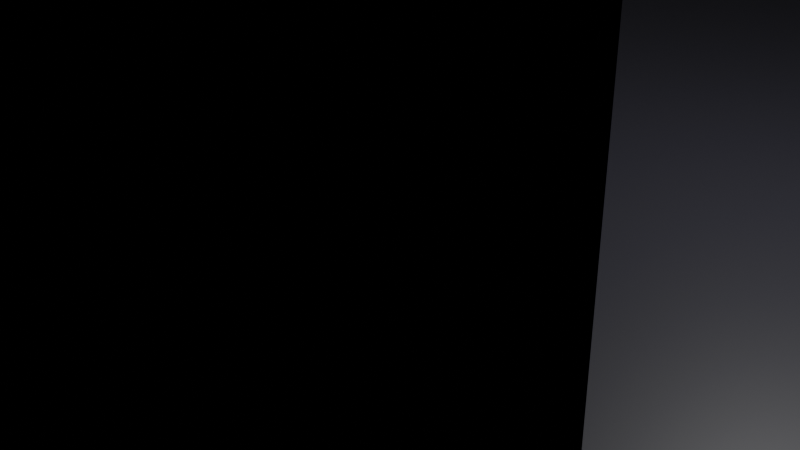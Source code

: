 # Source: cylinder.blend  (saved by Blender 4.2.66; exported with 4.5.12 LTS)
import bpy
from mathutils import Matrix  # noqa: F401  (used for matrix-valued properties, if any)

bpy.ops.wm.read_factory_settings(use_empty=True)
scene = bpy.context.scene
scene.name = 'Scene'

# ---- collections
col_collection = bpy.data.collections.new('Collection'); scene.collection.children.link(col_collection)

# ---- materials (node trees are filled in below, after node groups)
mat_material = bpy.data.materials.new('Material')
mat_material.alpha_threshold = 0.0
mat_material.use_transparent_shadow = False
mat_material.preview_render_type = 'CUBE'
mat_material.roughness = 0.5
mat_material.line_color = (0.0, 0.0, 0.0, 1.0)
mat_material_001 = bpy.data.materials.new('Material.001')
mat_material_002 = bpy.data.materials.new('Material.002')
mat_material_003 = bpy.data.materials.new('Material.003')
mat_material_004 = bpy.data.materials.new('Material.004')
mat_material_005 = bpy.data.materials.new('Material.005')
mat_material_006 = bpy.data.materials.new('Material.006')

# ---- material node trees
mat_material.use_nodes = True; mat_material.node_tree.nodes.clear()
_N = mat_material.node_tree.nodes; _L = mat_material.node_tree.links
n0 = _N.new('ShaderNodeOutputMaterial'); n0.name = 'Material Output'; n0.location = (300, 300)
n1 = _N.new('ShaderNodeBsdfPrincipled'); n1.name = 'Principled BSDF'; n1.location = (10, 300)
n1.inputs[0].default_value = (0.0199, 0.01889, 0.02723, 1.0)
n1.inputs[3].default_value = 1.45
_L.new(n1.outputs[0], n0.inputs[0])
n0.is_active_output = True
mat_material_001.use_nodes = True; mat_material_001.node_tree.nodes.clear()
_N = mat_material_001.node_tree.nodes; _L = mat_material_001.node_tree.links
n0 = _N.new('ShaderNodeBsdfPrincipled'); n0.name = 'Principled BSDF'; n0.location = (10, 300)
n0.inputs[0].default_value = (0.224, 0.2649, 0.6466, 1.0)
n0.inputs[1].default_value = 1.0
n1 = _N.new('ShaderNodeOutputMaterial'); n1.name = 'Material Output'; n1.location = (300, 300)
_L.new(n0.outputs[0], n1.inputs[0])
n1.is_active_output = True
mat_material_002.use_nodes = True; mat_material_002.node_tree.nodes.clear()
_N = mat_material_002.node_tree.nodes; _L = mat_material_002.node_tree.links
n0 = _N.new('ShaderNodeBsdfPrincipled'); n0.name = 'Principled BSDF'; n0.location = (10, 300)
n0.inputs[0].default_value = (0.003035, 0.004391, 0.06663, 1.0)
n1 = _N.new('ShaderNodeOutputMaterial'); n1.name = 'Material Output'; n1.location = (300, 300)
_L.new(n0.outputs[0], n1.inputs[0])
n1.is_active_output = True
mat_material_003.use_nodes = True; mat_material_003.node_tree.nodes.clear()
_N = mat_material_003.node_tree.nodes; _L = mat_material_003.node_tree.links
n0 = _N.new('ShaderNodeBsdfPrincipled'); n0.name = 'Principled BSDF'; n0.location = (10, 300)
n0.inputs[0].default_value = (0.003035, 0.004391, 0.06663, 1.0)
n1 = _N.new('ShaderNodeOutputMaterial'); n1.name = 'Material Output'; n1.location = (300, 300)
_L.new(n0.outputs[0], n1.inputs[0])
n1.is_active_output = True
mat_material_004.use_nodes = True; mat_material_004.node_tree.nodes.clear()
_N = mat_material_004.node_tree.nodes; _L = mat_material_004.node_tree.links
n0 = _N.new('ShaderNodeBsdfPrincipled'); n0.name = 'Principled BSDF'; n0.location = (10, 300)
n0.inputs[0].default_value = (0.003035, 0.004391, 0.06663, 1.0)
n1 = _N.new('ShaderNodeOutputMaterial'); n1.name = 'Material Output'; n1.location = (300, 300)
_L.new(n0.outputs[0], n1.inputs[0])
n1.is_active_output = True
mat_material_005.use_nodes = True; mat_material_005.node_tree.nodes.clear()
_N = mat_material_005.node_tree.nodes; _L = mat_material_005.node_tree.links
n0 = _N.new('ShaderNodeBsdfPrincipled'); n0.name = 'Principled BSDF'; n0.location = (10, 300)
n0.inputs[0].default_value = (1.0, 1.0, 1.0, 1.0)
n0.inputs[4].default_value = 0.2667
n1 = _N.new('ShaderNodeOutputMaterial'); n1.name = 'Material Output'; n1.location = (300, 300)
_L.new(n0.outputs[0], n1.inputs[0])
n1.is_active_output = True
mat_material_006.use_nodes = True; mat_material_006.node_tree.nodes.clear()
_N = mat_material_006.node_tree.nodes; _L = mat_material_006.node_tree.links
n0 = _N.new('ShaderNodeBsdfPrincipled'); n0.name = 'Principled BSDF'; n0.location = (10, 300)
n0.inputs[0].default_value = (1.0, 1.0, 1.0, 1.0)
n0.inputs[4].default_value = 0.2667
n1 = _N.new('ShaderNodeOutputMaterial'); n1.name = 'Material Output'; n1.location = (300, 300)
_L.new(n0.outputs[0], n1.inputs[0])
n1.is_active_output = True

# ---- world
world_world = bpy.data.worlds.new('World'); scene.world = world_world
world_world.use_nodes = True; world_world.node_tree.nodes.clear()
_N = world_world.node_tree.nodes; _L = world_world.node_tree.links
n0 = _N.new('ShaderNodeOutputWorld'); n0.name = 'World Output'; n0.location = (300, 300)
n1 = _N.new('ShaderNodeBackground'); n1.name = 'Background'; n1.location = (10, 300)
n1.inputs[0].default_value = (0.05088, 0.05088, 0.05088, 1.0)
_L.new(n1.outputs[0], n0.inputs[0])
n0.is_active_output = True
world_world.color = (0.05088, 0.05088, 0.05088)
world_world.sun_shadow_jitter_overblur = 0.0

# ---- cameras
cam_camera = bpy.data.cameras.new('Camera')
cam_camera.clip_end = 100.0
cam_camera.ortho_scale = 7.314

# ---- lights
light_light = bpy.data.lights.new('Light', 'POINT')
light_light.energy = 1000.0
light_light.shadow_soft_size = 0.1

# ---- meshes
me_cube = bpy.data.meshes.new('Cube')
me_cube.from_pydata([(1.0, 1.0, 1.0), (1.0, 1.0, -1.0), (1.0, -1.0, 1.0), (1.0, -1.0, -1.0), (-1.0, 1.0, 1.0), (-1.0, 1.0, -1.0), (-1.0, -1.0, 1.0), (-1.0, -1.0, -1.0)], [], [(0, 4, 6, 2), (3, 2, 6, 7), (7, 6, 4, 5), (5, 1, 3, 7), (1, 0, 2, 3), (5, 4, 0, 1)])
_uv = me_cube.uv_layers.new(name='UVMap')
_uv.uv.foreach_set('vector', [0.625, 0.5, 0.875, 0.5, 0.875, 0.75, 0.625, 0.75, 0.375, 0.75, 0.625, 0.75, 0.625, 1.0, 0.375, 1.0, 0.375, 0.0, 0.625, 0.0, 0.625, 0.25, 0.375, 0.25, 0.125, 0.5, 0.375, 0.5, 0.375, 0.75, 0.125, 0.75, 0.375, 0.5, 0.625, 0.5, 0.625, 0.75, 0.375, 0.75, 0.375, 0.25, 0.625, 0.25, 0.625, 0.5, 0.375, 0.5])
me_cube.materials.append(mat_material)
me_cube.use_mirror_vertex_groups = False
me_cube.update()
me_cube_002 = bpy.data.meshes.new('Cube.002')
me_cube_002.from_pydata([(-1.0, -1.0, -1.0), (-1.0, -1.0, 1.0), (-1.0, 1.0, -1.0), (-1.0, 1.0, 1.0), (1.0, -1.0, -1.0), (1.0, -1.0, 1.0), (1.0, 1.0, -1.0), (1.0, 1.0, 1.0)], [], [(0, 1, 3, 2), (2, 3, 7, 6), (6, 7, 5, 4), (4, 5, 1, 0), (2, 6, 4, 0), (7, 3, 1, 5)])
_uv = me_cube_002.uv_layers.new(name='UVMap')
_uv.uv.foreach_set('vector', [0.375, 0.0, 0.625, 0.0, 0.625, 0.25, 0.375, 0.25, 0.375, 0.25, 0.625, 0.25, 0.625, 0.5, 0.375, 0.5, 0.375, 0.5, 0.625, 0.5, 0.625, 0.75, 0.375, 0.75, 0.375, 0.75, 0.625, 0.75, 0.625, 1.0, 0.375, 1.0, 0.125, 0.5, 0.375, 0.5, 0.375, 0.75, 0.125, 0.75, 0.625, 0.5, 0.875, 0.5, 0.875, 0.75, 0.625, 0.75])
me_cube_002.update()
me_cylinder = bpy.data.meshes.new('Cylinder')
me_cylinder.from_pydata([(0.0, 1.0, -1.0), (0.0, 1.0, 1.0), (0.1951, 0.9808, -1.0), (0.1951, 0.9808, 1.0), (0.3827, 0.9239, -1.0), (0.3827, 0.9239, 1.0), (0.5556, 0.8315, -1.0), (0.5556, 0.8315, 1.0), (0.7071, 0.7071, -1.0), (0.7071, 0.7071, 1.0), (0.8315, 0.5556, -1.0), (0.8315, 0.5556, 1.0), (0.9239, 0.3827, -1.0), (0.9239, 0.3827, 1.0), (0.9808, 0.1951, -1.0), (0.9808, 0.1951, 1.0), (1.0, 0.0, -1.0), (1.0, 0.0, 1.0), (0.9808, -0.1951, -1.0), (0.9808, -0.1951, 1.0), (0.9239, -0.3827, -1.0), (0.9239, -0.3827, 1.0), (0.8315, -0.5556, -1.0), (0.8315, -0.5556, 1.0), (0.7071, -0.7071, -1.0), (0.7071, -0.7071, 1.0), (0.5556, -0.8315, -1.0), (0.5556, -0.8315, 1.0), (0.3827, -0.9239, -1.0), (0.3827, -0.9239, 1.0), (0.1951, -0.9808, -1.0), (0.1951, -0.9808, 1.0), (0.0, -1.0, -1.0), (0.0, -1.0, 1.0), (-0.1951, -0.9808, -1.0), (-0.1951, -0.9808, 1.0), (-0.3827, -0.9239, -1.0), (-0.3827, -0.9239, 1.0), (-0.5556, -0.8315, -1.0), (-0.5556, -0.8315, 1.0), (-0.7071, -0.7071, -1.0), (-0.7071, -0.7071, 1.0), (-0.8315, -0.5556, -1.0), (-0.8315, -0.5556, 1.0), (-0.9239, -0.3827, -1.0), (-0.9239, -0.3827, 1.0), (-0.9808, -0.1951, -1.0), (-0.9808, -0.1951, 1.0), (-1.0, 0.0, -1.0), (-1.0, 0.0, 1.0), (-0.9808, 0.1951, -1.0), (-0.9808, 0.1951, 1.0), (-0.9239, 0.3827, -1.0), (-0.9239, 0.3827, 1.0), (-0.8315, 0.5556, -1.0), (-0.8315, 0.5556, 1.0), (-0.7071, 0.7071, -1.0), (-0.7071, 0.7071, 1.0), (-0.5556, 0.8315, -1.0), (-0.5556, 0.8315, 1.0), (-0.3827, 0.9239, -1.0), (-0.3827, 0.9239, 1.0), (-0.1951, 0.9808, -1.0), (-0.1951, 0.9808, 1.0)], [], [(0, 1, 3, 2), (2, 3, 5, 4), (4, 5, 7, 6), (6, 7, 9, 8), (8, 9, 11, 10), (10, 11, 13, 12), (12, 13, 15, 14), (14, 15, 17, 16), (16, 17, 19, 18), (18, 19, 21, 20), (20, 21, 23, 22), (22, 23, 25, 24), (24, 25, 27, 26), (26, 27, 29, 28), (28, 29, 31, 30), (30, 31, 33, 32), (32, 33, 35, 34), (34, 35, 37, 36), (36, 37, 39, 38), (38, 39, 41, 40), (40, 41, 43, 42), (42, 43, 45, 44), (44, 45, 47, 46), (46, 47, 49, 48), (48, 49, 51, 50), (50, 51, 53, 52), (52, 53, 55, 54), (54, 55, 57, 56), (56, 57, 59, 58), (58, 59, 61, 60), (3, 1, 63, 61, 59, 57, 55, 53, 51, 49, 47, 45, 43, 41, 39, 37, 35, 33, 31, 29, 27, 25, 23, 21, 19, 17, 15, 13, 11, 9, 7, 5), (60, 61, 63, 62), (62, 63, 1, 0), (0, 2, 4, 6, 8, 10, 12, 14, 16, 18, 20, 22, 24, 26, 28, 30, 32, 34, 36, 38, 40, 42, 44, 46, 48, 50, 52, 54, 56, 58, 60, 62)])
_uv = me_cylinder.uv_layers.new(name='UVMap')
_uv.uv.foreach_set('vector', [1.0, 0.5, 1.0, 1.0, 0.9688, 1.0, 0.9688, 0.5, 0.9688, 0.5, 0.9688, 1.0, 0.9375, 1.0, 0.9375, 0.5, 0.9375, 0.5, 0.9375, 1.0, 0.9062, 1.0, 0.9062, 0.5, 0.9062, 0.5, 0.9062, 1.0, 0.875, 1.0, 0.875, 0.5, 0.875, 0.5, 0.875, 1.0, 0.8438, 1.0, 0.8438, 0.5, 0.8438, 0.5, 0.8438, 1.0, 0.8125, 1.0, 0.8125, 0.5, 0.8125, 0.5, 0.8125, 1.0, 0.7812, 1.0, 0.7812, 0.5, 0.7812, 0.5, 0.7812, 1.0, 0.75, 1.0, 0.75, 0.5, 0.75, 0.5, 0.75, 1.0, 0.7188, 1.0, 0.7188, 0.5, 0.7188, 0.5, 0.7188, 1.0, 0.6875, 1.0, 0.6875, 0.5, 0.6875, 0.5, 0.6875, 1.0, 0.6562, 1.0, 0.6562, 0.5, 0.6562, 0.5, 0.6562, 1.0, 0.625, 1.0, 0.625, 0.5, 0.625, 0.5, 0.625, 1.0, 0.5938, 1.0, 0.5938, 0.5, 0.5938, 0.5, 0.5938, 1.0, 0.5625, 1.0, 0.5625, 0.5, 0.5625, 0.5, 0.5625, 1.0, 0.5312, 1.0, 0.5312, 0.5, 0.5312, 0.5, 0.5312, 1.0, 0.5, 1.0, 0.5, 0.5, 0.5, 0.5, 0.5, 1.0, 0.4688, 1.0, 0.4688, 0.5, 0.4688, 0.5, 0.4688, 1.0, 0.4375, 1.0, 0.4375, 0.5, 0.4375, 0.5, 0.4375, 1.0, 0.4062, 1.0, 0.4062, 0.5, 0.4062, 0.5, 0.4062, 1.0, 0.375, 1.0, 0.375, 0.5, 0.375, 0.5, 0.375, 1.0, 0.3438, 1.0, 0.3438, 0.5, 0.3438, 0.5, 0.3438, 1.0, 0.3125, 1.0, 0.3125, 0.5, 0.3125, 0.5, 0.3125, 1.0, 0.2812, 1.0, 0.2812, 0.5, 0.2812, 0.5, 0.2812, 1.0, 0.25, 1.0, 0.25, 0.5, 0.25, 0.5, 0.25, 1.0, 0.2188, 1.0, 0.2188, 0.5, 0.2188, 0.5, 0.2188, 1.0, 0.1875, 1.0, 0.1875, 0.5, 0.1875, 0.5, 0.1875, 1.0, 0.1562, 1.0, 0.1562, 0.5, 0.1562, 0.5, 0.1562, 1.0, 0.125, 1.0, 0.125, 0.5, 0.125, 0.5, 0.125, 1.0, 0.09375, 1.0, 0.09375, 0.5, 0.09375, 0.5, 0.09375, 1.0, 0.0625, 1.0, 0.0625, 0.5, 0.2968, 0.4854, 0.25, 0.49, 0.2032, 0.4854, 0.1582, 0.4717, 0.1167, 0.4496, 0.08029, 0.4197, 0.05045, 0.3833, 0.02827, 0.3418, 0.01461, 0.2968, 0.01, 0.25, 0.01461, 0.2032, 0.02827, 0.1582, 0.05045, 0.1167, 0.08029, 0.08029, 0.1167, 0.05045, 0.1582, 0.02827, 0.2032, 0.01461, 0.25, 0.01, 0.2968, 0.01461, 0.3418, 0.02827, 0.3833, 0.05045, 0.4197, 0.08029, 0.4496, 0.1167, 0.4717, 0.1582, 0.4854, 0.2032, 0.49, 0.25, 0.4854, 0.2968, 0.4717, 0.3418, 0.4496, 0.3833, 0.4197, 0.4197, 0.3833, 0.4496, 0.3418, 0.4717, 0.0625, 0.5, 0.0625, 1.0, 0.03125, 1.0, 0.03125, 0.5, 0.03125, 0.5, 0.03125, 1.0, 0.0, 1.0, 0.0, 0.5, 0.75, 0.49, 0.7968, 0.4854, 0.8418, 0.4717, 0.8833, 0.4496, 0.9197, 0.4197, 0.9496, 0.3833, 0.9717, 0.3418, 0.9854, 0.2968, 0.99, 0.25, 0.9854, 0.2032, 0.9717, 0.1582, 0.9496, 0.1167, 0.9197, 0.08029, 0.8833, 0.05045, 0.8418, 0.02827, 0.7968, 0.01461, 0.75, 0.01, 0.7032, 0.01461, 0.6582, 0.02827, 0.6167, 0.05045, 0.5803, 0.08029, 0.5504, 0.1167, 0.5283, 0.1582, 0.5146, 0.2032, 0.51, 0.25, 0.5146, 0.2968, 0.5283, 0.3418, 0.5504, 0.3833, 0.5803, 0.4197, 0.6167, 0.4496, 0.6582, 0.4717, 0.7032, 0.4854])
me_cylinder.materials.append(mat_material_001)
me_cylinder.update()
me_cylinder_001 = bpy.data.meshes.new('Cylinder.001')
me_cylinder_001.from_pydata([(0.0, 1.0, -1.0), (0.0, 1.0, 1.0), (0.1951, 0.9808, -1.0), (0.1951, 0.9808, 1.0), (0.3827, 0.9239, -1.0), (0.3827, 0.9239, 1.0), (0.5556, 0.8315, -1.0), (0.5556, 0.8315, 1.0), (0.7071, 0.7071, -1.0), (0.7071, 0.7071, 1.0), (0.8315, 0.5556, -1.0), (0.8315, 0.5556, 1.0), (0.9239, 0.3827, -1.0), (0.9239, 0.3827, 1.0), (0.9808, 0.1951, -1.0), (0.9808, 0.1951, 1.0), (1.0, 0.0, -1.0), (1.0, 0.0, 1.0), (0.9808, -0.1951, -1.0), (0.9808, -0.1951, 1.0), (0.9239, -0.3827, -1.0), (0.9239, -0.3827, 1.0), (0.8315, -0.5556, -1.0), (0.8315, -0.5556, 1.0), (0.7071, -0.7071, -1.0), (0.7071, -0.7071, 1.0), (0.5556, -0.8315, -1.0), (0.5556, -0.8315, 1.0), (0.3827, -0.9239, -1.0), (0.3827, -0.9239, 1.0), (0.1951, -0.9808, -1.0), (0.1951, -0.9808, 1.0), (0.0, -1.0, -1.0), (0.0, -1.0, 1.0), (-0.1951, -0.9808, -1.0), (-0.1951, -0.9808, 1.0), (-0.3827, -0.9239, -1.0), (-0.3827, -0.9239, 1.0), (-0.5556, -0.8315, -1.0), (-0.5556, -0.8315, 1.0), (-0.7071, -0.7071, -1.0), (-0.7071, -0.7071, 1.0), (-0.8315, -0.5556, -1.0), (-0.8315, -0.5556, 1.0), (-0.9239, -0.3827, -1.0), (-0.9239, -0.3827, 1.0), (-0.9808, -0.1951, -1.0), (-0.9808, -0.1951, 1.0), (-1.0, 0.0, -1.0), (-1.0, 0.0, 1.0), (-0.9808, 0.1951, -1.0), (-0.9808, 0.1951, 1.0), (-0.9239, 0.3827, -1.0), (-0.9239, 0.3827, 1.0), (-0.8315, 0.5556, -1.0), (-0.8315, 0.5556, 1.0), (-0.7071, 0.7071, -1.0), (-0.7071, 0.7071, 1.0), (-0.5556, 0.8315, -1.0), (-0.5556, 0.8315, 1.0), (-0.3827, 0.9239, -1.0), (-0.3827, 0.9239, 1.0), (-0.1951, 0.9808, -1.0), (-0.1951, 0.9808, 1.0)], [], [(0, 1, 3, 2), (2, 3, 5, 4), (4, 5, 7, 6), (6, 7, 9, 8), (8, 9, 11, 10), (10, 11, 13, 12), (12, 13, 15, 14), (14, 15, 17, 16), (16, 17, 19, 18), (18, 19, 21, 20), (20, 21, 23, 22), (22, 23, 25, 24), (24, 25, 27, 26), (26, 27, 29, 28), (28, 29, 31, 30), (30, 31, 33, 32), (32, 33, 35, 34), (34, 35, 37, 36), (36, 37, 39, 38), (38, 39, 41, 40), (40, 41, 43, 42), (42, 43, 45, 44), (44, 45, 47, 46), (46, 47, 49, 48), (48, 49, 51, 50), (50, 51, 53, 52), (52, 53, 55, 54), (54, 55, 57, 56), (56, 57, 59, 58), (58, 59, 61, 60), (3, 1, 63, 61, 59, 57, 55, 53, 51, 49, 47, 45, 43, 41, 39, 37, 35, 33, 31, 29, 27, 25, 23, 21, 19, 17, 15, 13, 11, 9, 7, 5), (60, 61, 63, 62), (62, 63, 1, 0), (0, 2, 4, 6, 8, 10, 12, 14, 16, 18, 20, 22, 24, 26, 28, 30, 32, 34, 36, 38, 40, 42, 44, 46, 48, 50, 52, 54, 56, 58, 60, 62)])
_uv = me_cylinder_001.uv_layers.new(name='UVMap')
_uv.uv.foreach_set('vector', [1.0, 0.5, 1.0, 1.0, 0.9688, 1.0, 0.9688, 0.5, 0.9688, 0.5, 0.9688, 1.0, 0.9375, 1.0, 0.9375, 0.5, 0.9375, 0.5, 0.9375, 1.0, 0.9062, 1.0, 0.9062, 0.5, 0.9062, 0.5, 0.9062, 1.0, 0.875, 1.0, 0.875, 0.5, 0.875, 0.5, 0.875, 1.0, 0.8438, 1.0, 0.8438, 0.5, 0.8438, 0.5, 0.8438, 1.0, 0.8125, 1.0, 0.8125, 0.5, 0.8125, 0.5, 0.8125, 1.0, 0.7812, 1.0, 0.7812, 0.5, 0.7812, 0.5, 0.7812, 1.0, 0.75, 1.0, 0.75, 0.5, 0.75, 0.5, 0.75, 1.0, 0.7188, 1.0, 0.7188, 0.5, 0.7188, 0.5, 0.7188, 1.0, 0.6875, 1.0, 0.6875, 0.5, 0.6875, 0.5, 0.6875, 1.0, 0.6562, 1.0, 0.6562, 0.5, 0.6562, 0.5, 0.6562, 1.0, 0.625, 1.0, 0.625, 0.5, 0.625, 0.5, 0.625, 1.0, 0.5938, 1.0, 0.5938, 0.5, 0.5938, 0.5, 0.5938, 1.0, 0.5625, 1.0, 0.5625, 0.5, 0.5625, 0.5, 0.5625, 1.0, 0.5312, 1.0, 0.5312, 0.5, 0.5312, 0.5, 0.5312, 1.0, 0.5, 1.0, 0.5, 0.5, 0.5, 0.5, 0.5, 1.0, 0.4688, 1.0, 0.4688, 0.5, 0.4688, 0.5, 0.4688, 1.0, 0.4375, 1.0, 0.4375, 0.5, 0.4375, 0.5, 0.4375, 1.0, 0.4062, 1.0, 0.4062, 0.5, 0.4062, 0.5, 0.4062, 1.0, 0.375, 1.0, 0.375, 0.5, 0.375, 0.5, 0.375, 1.0, 0.3438, 1.0, 0.3438, 0.5, 0.3438, 0.5, 0.3438, 1.0, 0.3125, 1.0, 0.3125, 0.5, 0.3125, 0.5, 0.3125, 1.0, 0.2812, 1.0, 0.2812, 0.5, 0.2812, 0.5, 0.2812, 1.0, 0.25, 1.0, 0.25, 0.5, 0.25, 0.5, 0.25, 1.0, 0.2188, 1.0, 0.2188, 0.5, 0.2188, 0.5, 0.2188, 1.0, 0.1875, 1.0, 0.1875, 0.5, 0.1875, 0.5, 0.1875, 1.0, 0.1562, 1.0, 0.1562, 0.5, 0.1562, 0.5, 0.1562, 1.0, 0.125, 1.0, 0.125, 0.5, 0.125, 0.5, 0.125, 1.0, 0.09375, 1.0, 0.09375, 0.5, 0.09375, 0.5, 0.09375, 1.0, 0.0625, 1.0, 0.0625, 0.5, 0.2968, 0.4854, 0.25, 0.49, 0.2032, 0.4854, 0.1582, 0.4717, 0.1167, 0.4496, 0.08029, 0.4197, 0.05045, 0.3833, 0.02827, 0.3418, 0.01461, 0.2968, 0.01, 0.25, 0.01461, 0.2032, 0.02827, 0.1582, 0.05045, 0.1167, 0.08029, 0.08029, 0.1167, 0.05045, 0.1582, 0.02827, 0.2032, 0.01461, 0.25, 0.01, 0.2968, 0.01461, 0.3418, 0.02827, 0.3833, 0.05045, 0.4197, 0.08029, 0.4496, 0.1167, 0.4717, 0.1582, 0.4854, 0.2032, 0.49, 0.25, 0.4854, 0.2968, 0.4717, 0.3418, 0.4496, 0.3833, 0.4197, 0.4197, 0.3833, 0.4496, 0.3418, 0.4717, 0.0625, 0.5, 0.0625, 1.0, 0.03125, 1.0, 0.03125, 0.5, 0.03125, 0.5, 0.03125, 1.0, 0.0, 1.0, 0.0, 0.5, 0.75, 0.49, 0.7968, 0.4854, 0.8418, 0.4717, 0.8833, 0.4496, 0.9197, 0.4197, 0.9496, 0.3833, 0.9717, 0.3418, 0.9854, 0.2968, 0.99, 0.25, 0.9854, 0.2032, 0.9717, 0.1582, 0.9496, 0.1167, 0.9197, 0.08029, 0.8833, 0.05045, 0.8418, 0.02827, 0.7968, 0.01461, 0.75, 0.01, 0.7032, 0.01461, 0.6582, 0.02827, 0.6167, 0.05045, 0.5803, 0.08029, 0.5504, 0.1167, 0.5283, 0.1582, 0.5146, 0.2032, 0.51, 0.25, 0.5146, 0.2968, 0.5283, 0.3418, 0.5504, 0.3833, 0.5803, 0.4197, 0.6167, 0.4496, 0.6582, 0.4717, 0.7032, 0.4854])
me_cylinder_001.update()
me_cube_003 = bpy.data.meshes.new('Cube.003')
me_cube_003.from_pydata([(-1.0, -1.0, -1.0), (-1.0, -1.0, 1.0), (-1.0, 1.0, -1.0), (-1.0, 1.0, 1.0), (1.0, -1.0, -1.0), (1.0, -1.0, 1.0), (1.0, 1.0, -1.0), (1.0, 1.0, 1.0)], [], [(0, 1, 3, 2), (2, 3, 7, 6), (6, 7, 5, 4), (4, 5, 1, 0), (2, 6, 4, 0), (7, 3, 1, 5)])
_uv = me_cube_003.uv_layers.new(name='UVMap')
_uv.uv.foreach_set('vector', [0.375, 0.0, 0.625, 0.0, 0.625, 0.25, 0.375, 0.25, 0.375, 0.25, 0.625, 0.25, 0.625, 0.5, 0.375, 0.5, 0.375, 0.5, 0.625, 0.5, 0.625, 0.75, 0.375, 0.75, 0.375, 0.75, 0.625, 0.75, 0.625, 1.0, 0.375, 1.0, 0.125, 0.5, 0.375, 0.5, 0.375, 0.75, 0.125, 0.75, 0.625, 0.5, 0.875, 0.5, 0.875, 0.75, 0.625, 0.75])
me_cube_003.update()
me_cube_004 = bpy.data.meshes.new('Cube.004')
me_cube_004.from_pydata([(-1.0, -1.0, -1.0), (-1.0, -1.0, 1.0), (-1.0, 1.0, -1.0), (-1.0, 1.0, 1.0), (1.0, -1.0, -1.0), (1.0, -1.0, 1.0), (1.0, 1.0, -1.0), (1.0, 1.0, 1.0)], [], [(0, 1, 3, 2), (2, 3, 7, 6), (6, 7, 5, 4), (4, 5, 1, 0), (2, 6, 4, 0), (7, 3, 1, 5)])
_uv = me_cube_004.uv_layers.new(name='UVMap')
_uv.uv.foreach_set('vector', [0.375, 0.0, 0.625, 0.0, 0.625, 0.25, 0.375, 0.25, 0.375, 0.25, 0.625, 0.25, 0.625, 0.5, 0.375, 0.5, 0.375, 0.5, 0.625, 0.5, 0.625, 0.75, 0.375, 0.75, 0.375, 0.75, 0.625, 0.75, 0.625, 1.0, 0.375, 1.0, 0.125, 0.5, 0.375, 0.5, 0.375, 0.75, 0.125, 0.75, 0.625, 0.5, 0.875, 0.5, 0.875, 0.75, 0.625, 0.75])
me_cube_004.update()
me_cube_005 = bpy.data.meshes.new('Cube.005')
me_cube_005.from_pydata([(-1.0, -1.0, -1.0), (-1.0, -1.0, 1.0), (-1.0, 1.0, -1.0), (-1.0, 1.0, 1.0), (1.0, -1.0, -1.0), (1.0, -1.0, 1.0), (1.0, 1.0, -1.0), (1.0, 1.0, 1.0)], [], [(0, 1, 3, 2), (2, 3, 7, 6), (6, 7, 5, 4), (4, 5, 1, 0), (2, 6, 4, 0), (7, 3, 1, 5)])
_uv = me_cube_005.uv_layers.new(name='UVMap')
_uv.uv.foreach_set('vector', [0.375, 0.0, 0.625, 0.0, 0.625, 0.25, 0.375, 0.25, 0.375, 0.25, 0.625, 0.25, 0.625, 0.5, 0.375, 0.5, 0.375, 0.5, 0.625, 0.5, 0.625, 0.75, 0.375, 0.75, 0.375, 0.75, 0.625, 0.75, 0.625, 1.0, 0.375, 1.0, 0.125, 0.5, 0.375, 0.5, 0.375, 0.75, 0.125, 0.75, 0.625, 0.5, 0.875, 0.5, 0.875, 0.75, 0.625, 0.75])
me_cube_005.update()
me_cube_006 = bpy.data.meshes.new('Cube.006')
me_cube_006.from_pydata([(-1.0, -1.0, -1.0), (-1.0, -1.0, 1.0), (-1.0, 1.0, -1.0), (-1.0, 1.0, 1.0), (1.0, -1.0, -1.0), (1.0, -1.0, 1.0), (1.0, 1.0, -1.0), (1.0, 1.0, 1.0)], [], [(0, 1, 3, 2), (2, 3, 7, 6), (6, 7, 5, 4), (4, 5, 1, 0), (2, 6, 4, 0), (7, 3, 1, 5)])
_uv = me_cube_006.uv_layers.new(name='UVMap')
_uv.uv.foreach_set('vector', [0.375, 0.0, 0.625, 0.0, 0.625, 0.25, 0.375, 0.25, 0.375, 0.25, 0.625, 0.25, 0.625, 0.5, 0.375, 0.5, 0.375, 0.5, 0.625, 0.5, 0.625, 0.75, 0.375, 0.75, 0.375, 0.75, 0.625, 0.75, 0.625, 1.0, 0.375, 1.0, 0.125, 0.5, 0.375, 0.5, 0.375, 0.75, 0.125, 0.75, 0.625, 0.5, 0.875, 0.5, 0.875, 0.75, 0.625, 0.75])
me_cube_006.update()
me_cube_007 = bpy.data.meshes.new('Cube.007')
me_cube_007.from_pydata([(-1.0, -1.0, -1.0), (-1.0, -1.0, 1.0), (-1.0, 1.0, -1.0), (-1.0, 1.0, 1.0), (1.0, -1.0, -1.0), (1.0, -1.0, 1.0), (1.0, 1.0, -1.0), (1.0, 1.0, 1.0)], [], [(0, 1, 3, 2), (2, 3, 7, 6), (6, 7, 5, 4), (4, 5, 1, 0), (2, 6, 4, 0), (7, 3, 1, 5)])
_uv = me_cube_007.uv_layers.new(name='UVMap')
_uv.uv.foreach_set('vector', [0.375, 0.0, 0.625, 0.0, 0.625, 0.25, 0.375, 0.25, 0.375, 0.25, 0.625, 0.25, 0.625, 0.5, 0.375, 0.5, 0.375, 0.5, 0.625, 0.5, 0.625, 0.75, 0.375, 0.75, 0.375, 0.75, 0.625, 0.75, 0.625, 1.0, 0.375, 1.0, 0.125, 0.5, 0.375, 0.5, 0.375, 0.75, 0.125, 0.75, 0.625, 0.5, 0.875, 0.5, 0.875, 0.75, 0.625, 0.75])
me_cube_007.update()
me_cube_009 = bpy.data.meshes.new('Cube.009')
me_cube_009.from_pydata([(-1.0, -1.0, -1.0), (-1.0, -1.0, 1.0), (-1.0, 1.0, -1.0), (-1.0, 1.0, 1.0), (1.0, -1.0, -1.0), (1.0, -1.0, 1.0), (1.0, 1.0, -1.0), (1.0, 1.0, 1.0)], [], [(0, 1, 3, 2), (2, 3, 7, 6), (6, 7, 5, 4), (4, 5, 1, 0), (2, 6, 4, 0), (7, 3, 1, 5)])
_uv = me_cube_009.uv_layers.new(name='UVMap')
_uv.uv.foreach_set('vector', [0.375, 0.0, 0.625, 0.0, 0.625, 0.25, 0.375, 0.25, 0.375, 0.25, 0.625, 0.25, 0.625, 0.5, 0.375, 0.5, 0.375, 0.5, 0.625, 0.5, 0.625, 0.75, 0.375, 0.75, 0.375, 0.75, 0.625, 0.75, 0.625, 1.0, 0.375, 1.0, 0.125, 0.5, 0.375, 0.5, 0.375, 0.75, 0.125, 0.75, 0.625, 0.5, 0.875, 0.5, 0.875, 0.75, 0.625, 0.75])
me_cube_009.update()
me_cube_010 = bpy.data.meshes.new('Cube.010')
me_cube_010.from_pydata([(-1.0, -1.0, -1.0), (-1.0, -1.0, 1.0), (-1.0, 1.0, -1.0), (-1.0, 1.0, 1.0), (1.0, -1.0, -1.0), (1.0, -1.0, 1.0), (1.0, 1.0, -1.0), (1.0, 1.0, 1.0)], [], [(0, 1, 3, 2), (2, 3, 7, 6), (6, 7, 5, 4), (4, 5, 1, 0), (2, 6, 4, 0), (7, 3, 1, 5)])
_uv = me_cube_010.uv_layers.new(name='UVMap')
_uv.uv.foreach_set('vector', [0.375, 0.0, 0.625, 0.0, 0.625, 0.25, 0.375, 0.25, 0.375, 0.25, 0.625, 0.25, 0.625, 0.5, 0.375, 0.5, 0.375, 0.5, 0.625, 0.5, 0.625, 0.75, 0.375, 0.75, 0.375, 0.75, 0.625, 0.75, 0.625, 1.0, 0.375, 1.0, 0.125, 0.5, 0.375, 0.5, 0.375, 0.75, 0.125, 0.75, 0.625, 0.5, 0.875, 0.5, 0.875, 0.75, 0.625, 0.75])
me_cube_010.update()
me_cube_011 = bpy.data.meshes.new('Cube.011')
me_cube_011.from_pydata([(-1.0, -1.0, -1.0), (-1.0, -1.0, 1.0), (-1.0, 1.0, -1.0), (-1.0, 1.0, 1.0), (1.0, -1.0, -1.0), (1.0, -1.0, 1.0), (1.0, 1.0, -1.0), (1.0, 1.0, 1.0)], [], [(0, 1, 3, 2), (2, 3, 7, 6), (6, 7, 5, 4), (4, 5, 1, 0), (2, 6, 4, 0), (7, 3, 1, 5)])
_uv = me_cube_011.uv_layers.new(name='UVMap')
_uv.uv.foreach_set('vector', [0.375, 0.0, 0.625, 0.0, 0.625, 0.25, 0.375, 0.25, 0.375, 0.25, 0.625, 0.25, 0.625, 0.5, 0.375, 0.5, 0.375, 0.5, 0.625, 0.5, 0.625, 0.75, 0.375, 0.75, 0.375, 0.75, 0.625, 0.75, 0.625, 1.0, 0.375, 1.0, 0.125, 0.5, 0.375, 0.5, 0.375, 0.75, 0.125, 0.75, 0.625, 0.5, 0.875, 0.5, 0.875, 0.75, 0.625, 0.75])
me_cube_011.update()
me_cube_012 = bpy.data.meshes.new('Cube.012')
me_cube_012.from_pydata([(-1.0, -1.0, -1.0), (-1.0, -1.0, 1.0), (-1.0, 1.0, -1.0), (-1.0, 1.0, 1.0), (1.0, -1.0, -1.0), (1.0, -1.0, 1.0), (1.0, 1.0, -1.0), (1.0, 1.0, 1.0)], [], [(0, 1, 3, 2), (2, 3, 7, 6), (6, 7, 5, 4), (4, 5, 1, 0), (2, 6, 4, 0), (7, 3, 1, 5)])
_uv = me_cube_012.uv_layers.new(name='UVMap')
_uv.uv.foreach_set('vector', [0.375, 0.0, 0.625, 0.0, 0.625, 0.25, 0.375, 0.25, 0.375, 0.25, 0.625, 0.25, 0.625, 0.5, 0.375, 0.5, 0.375, 0.5, 0.625, 0.5, 0.625, 0.75, 0.375, 0.75, 0.375, 0.75, 0.625, 0.75, 0.625, 1.0, 0.375, 1.0, 0.125, 0.5, 0.375, 0.5, 0.375, 0.75, 0.125, 0.75, 0.625, 0.5, 0.875, 0.5, 0.875, 0.75, 0.625, 0.75])
me_cube_012.update()
me_cube_013 = bpy.data.meshes.new('Cube.013')
me_cube_013.from_pydata([(-1.0, -1.0, -1.0), (-1.0, -1.0, 1.0), (-1.0, 1.0, -1.0), (-1.0, 1.0, 1.0), (1.0, -1.0, -1.0), (1.0, -1.0, 1.0), (1.0, 1.0, -1.0), (1.0, 1.0, 1.0)], [], [(0, 1, 3, 2), (2, 3, 7, 6), (6, 7, 5, 4), (4, 5, 1, 0), (2, 6, 4, 0), (7, 3, 1, 5)])
_uv = me_cube_013.uv_layers.new(name='UVMap')
_uv.uv.foreach_set('vector', [0.375, 0.0, 0.625, 0.0, 0.625, 0.25, 0.375, 0.25, 0.375, 0.25, 0.625, 0.25, 0.625, 0.5, 0.375, 0.5, 0.375, 0.5, 0.625, 0.5, 0.625, 0.75, 0.375, 0.75, 0.375, 0.75, 0.625, 0.75, 0.625, 1.0, 0.375, 1.0, 0.125, 0.5, 0.375, 0.5, 0.375, 0.75, 0.125, 0.75, 0.625, 0.5, 0.875, 0.5, 0.875, 0.75, 0.625, 0.75])
me_cube_013.update()
me_cube_014 = bpy.data.meshes.new('Cube.014')
me_cube_014.from_pydata([(-1.0, -1.0, -1.0), (-1.0, -1.0, 1.0), (-1.0, 1.0, -1.0), (-1.0, 1.0, 1.0), (1.0, -1.0, -1.0), (1.0, -1.0, 1.0), (1.0, 1.0, -1.0), (1.0, 1.0, 1.0)], [], [(0, 1, 3, 2), (2, 3, 7, 6), (6, 7, 5, 4), (4, 5, 1, 0), (2, 6, 4, 0), (7, 3, 1, 5)])
_uv = me_cube_014.uv_layers.new(name='UVMap')
_uv.uv.foreach_set('vector', [0.375, 0.0, 0.625, 0.0, 0.625, 0.25, 0.375, 0.25, 0.375, 0.25, 0.625, 0.25, 0.625, 0.5, 0.375, 0.5, 0.375, 0.5, 0.625, 0.5, 0.625, 0.75, 0.375, 0.75, 0.375, 0.75, 0.625, 0.75, 0.625, 1.0, 0.375, 1.0, 0.125, 0.5, 0.375, 0.5, 0.375, 0.75, 0.125, 0.75, 0.625, 0.5, 0.875, 0.5, 0.875, 0.75, 0.625, 0.75])
me_cube_014.update()
me_cube_015 = bpy.data.meshes.new('Cube.015')
me_cube_015.from_pydata([(-1.0, -1.0, -1.0), (-1.0, -1.0, 1.0), (-1.0, 1.0, -1.0), (-1.0, 1.0, 1.0), (1.0, -1.0, -1.0), (1.0, -1.0, 1.0), (1.0, 1.0, -1.0), (1.0, 1.0, 1.0)], [], [(0, 1, 3, 2), (2, 3, 7, 6), (6, 7, 5, 4), (4, 5, 1, 0), (2, 6, 4, 0), (7, 3, 1, 5)])
_uv = me_cube_015.uv_layers.new(name='UVMap')
_uv.uv.foreach_set('vector', [0.375, 0.0, 0.625, 0.0, 0.625, 0.25, 0.375, 0.25, 0.375, 0.25, 0.625, 0.25, 0.625, 0.5, 0.375, 0.5, 0.375, 0.5, 0.625, 0.5, 0.625, 0.75, 0.375, 0.75, 0.375, 0.75, 0.625, 0.75, 0.625, 1.0, 0.375, 1.0, 0.125, 0.5, 0.375, 0.5, 0.375, 0.75, 0.125, 0.75, 0.625, 0.5, 0.875, 0.5, 0.875, 0.75, 0.625, 0.75])
me_cube_015.update()
me_cube_016 = bpy.data.meshes.new('Cube.016')
me_cube_016.from_pydata([(-1.0, -1.0, -1.0), (-1.0, -1.0, 1.0), (-1.0, 1.0, -1.0), (-1.0, 1.0, 1.0), (1.0, -1.0, -1.0), (1.0, -1.0, 1.0), (1.0, 1.0, -1.0), (1.0, 1.0, 1.0)], [], [(0, 1, 3, 2), (2, 3, 7, 6), (6, 7, 5, 4), (4, 5, 1, 0), (2, 6, 4, 0), (7, 3, 1, 5)])
_uv = me_cube_016.uv_layers.new(name='UVMap')
_uv.uv.foreach_set('vector', [0.375, 0.0, 0.625, 0.0, 0.625, 0.25, 0.375, 0.25, 0.375, 0.25, 0.625, 0.25, 0.625, 0.5, 0.375, 0.5, 0.375, 0.5, 0.625, 0.5, 0.625, 0.75, 0.375, 0.75, 0.375, 0.75, 0.625, 0.75, 0.625, 1.0, 0.375, 1.0, 0.125, 0.5, 0.375, 0.5, 0.375, 0.75, 0.125, 0.75, 0.625, 0.5, 0.875, 0.5, 0.875, 0.75, 0.625, 0.75])
me_cube_016.update()
me_cube_017 = bpy.data.meshes.new('Cube.017')
me_cube_017.from_pydata([(-1.0, -1.0, -1.0), (-1.0, -1.0, 1.0), (-1.0, 1.0, -1.0), (-1.0, 1.0, 1.0), (1.0, -1.0, -1.0), (1.0, -1.0, 1.0), (1.0, 1.0, -1.0), (1.0, 1.0, 1.0)], [], [(0, 1, 3, 2), (2, 3, 7, 6), (6, 7, 5, 4), (4, 5, 1, 0), (2, 6, 4, 0), (7, 3, 1, 5)])
_uv = me_cube_017.uv_layers.new(name='UVMap')
_uv.uv.foreach_set('vector', [0.375, 0.0, 0.625, 0.0, 0.625, 0.25, 0.375, 0.25, 0.375, 0.25, 0.625, 0.25, 0.625, 0.5, 0.375, 0.5, 0.375, 0.5, 0.625, 0.5, 0.625, 0.75, 0.375, 0.75, 0.375, 0.75, 0.625, 0.75, 0.625, 1.0, 0.375, 1.0, 0.125, 0.5, 0.375, 0.5, 0.375, 0.75, 0.125, 0.75, 0.625, 0.5, 0.875, 0.5, 0.875, 0.75, 0.625, 0.75])
me_cube_017.update()
me_cone = bpy.data.meshes.new('Cone')
me_cone.from_pydata([(0.0, 1.0, -1.0), (0.1951, 0.9808, -1.0), (0.3827, 0.9239, -1.0), (0.5556, 0.8315, -1.0), (0.7071, 0.7071, -1.0), (0.8315, 0.5556, -1.0), (0.9239, 0.3827, -1.0), (0.9808, 0.1951, -1.0), (1.0, 0.0, -1.0), (0.9808, -0.1951, -1.0), (0.9239, -0.3827, -1.0), (0.8315, -0.5556, -1.0), (0.7071, -0.7071, -1.0), (0.5556, -0.8315, -1.0), (0.3827, -0.9239, -1.0), (0.1951, -0.9808, -1.0), (0.0, -1.0, -1.0), (-0.1951, -0.9808, -1.0), (-0.3827, -0.9239, -1.0), (-0.5556, -0.8315, -1.0), (-0.7071, -0.7071, -1.0), (-0.8315, -0.5556, -1.0), (-0.9239, -0.3827, -1.0), (-0.9808, -0.1951, -1.0), (-1.0, 0.0, -1.0), (-0.9808, 0.1951, -1.0), (-0.9239, 0.3827, -1.0), (-0.8315, 0.5556, -1.0), (-0.7071, 0.7071, -1.0), (-0.5556, 0.8315, -1.0), (-0.3827, 0.9239, -1.0), (-0.1951, 0.9808, -1.0), (0.0, 0.0, 1.0)], [], [(0, 32, 1), (1, 32, 2), (2, 32, 3), (3, 32, 4), (4, 32, 5), (5, 32, 6), (6, 32, 7), (7, 32, 8), (8, 32, 9), (9, 32, 10), (10, 32, 11), (11, 32, 12), (12, 32, 13), (13, 32, 14), (14, 32, 15), (15, 32, 16), (16, 32, 17), (17, 32, 18), (18, 32, 19), (19, 32, 20), (20, 32, 21), (21, 32, 22), (22, 32, 23), (23, 32, 24), (24, 32, 25), (25, 32, 26), (26, 32, 27), (27, 32, 28), (28, 32, 29), (29, 32, 30), (0, 1, 2, 3, 4, 5, 6, 7, 8, 9, 10, 11, 12, 13, 14, 15, 16, 17, 18, 19, 20, 21, 22, 23, 24, 25, 26, 27, 28, 29, 30, 31), (30, 32, 31), (31, 32, 0)])
_uv = me_cone.uv_layers.new(name='UVMap')
_uv.uv.foreach_set('vector', [0.25, 0.49, 0.25, 0.25, 0.2968, 0.4854, 0.2968, 0.4854, 0.25, 0.25, 0.3418, 0.4717, 0.3418, 0.4717, 0.25, 0.25, 0.3833, 0.4496, 0.3833, 0.4496, 0.25, 0.25, 0.4197, 0.4197, 0.4197, 0.4197, 0.25, 0.25, 0.4496, 0.3833, 0.4496, 0.3833, 0.25, 0.25, 0.4717, 0.3418, 0.4717, 0.3418, 0.25, 0.25, 0.4854, 0.2968, 0.4854, 0.2968, 0.25, 0.25, 0.49, 0.25, 0.49, 0.25, 0.25, 0.25, 0.4854, 0.2032, 0.4854, 0.2032, 0.25, 0.25, 0.4717, 0.1582, 0.4717, 0.1582, 0.25, 0.25, 0.4496, 0.1167, 0.4496, 0.1167, 0.25, 0.25, 0.4197, 0.08029, 0.4197, 0.08029, 0.25, 0.25, 0.3833, 0.05045, 0.3833, 0.05045, 0.25, 0.25, 0.3418, 0.02827, 0.3418, 0.02827, 0.25, 0.25, 0.2968, 0.01461, 0.2968, 0.01461, 0.25, 0.25, 0.25, 0.01, 0.25, 0.01, 0.25, 0.25, 0.2032, 0.01461, 0.2032, 0.01461, 0.25, 0.25, 0.1582, 0.02827, 0.1582, 0.02827, 0.25, 0.25, 0.1167, 0.05045, 0.1167, 0.05045, 0.25, 0.25, 0.08029, 0.08029, 0.08029, 0.08029, 0.25, 0.25, 0.05045, 0.1167, 0.05045, 0.1167, 0.25, 0.25, 0.02827, 0.1582, 0.02827, 0.1582, 0.25, 0.25, 0.01461, 0.2032, 0.01461, 0.2032, 0.25, 0.25, 0.01, 0.25, 0.01, 0.25, 0.25, 0.25, 0.01461, 0.2968, 0.01461, 0.2968, 0.25, 0.25, 0.02827, 0.3418, 0.02827, 0.3418, 0.25, 0.25, 0.05045, 0.3833, 0.05045, 0.3833, 0.25, 0.25, 0.08029, 0.4197, 0.08029, 0.4197, 0.25, 0.25, 0.1167, 0.4496, 0.1167, 0.4496, 0.25, 0.25, 0.1582, 0.4717, 0.75, 0.49, 0.7968, 0.4854, 0.8418, 0.4717, 0.8833, 0.4496, 0.9197, 0.4197, 0.9496, 0.3833, 0.9717, 0.3418, 0.9854, 0.2968, 0.99, 0.25, 0.9854, 0.2032, 0.9717, 0.1582, 0.9496, 0.1167, 0.9197, 0.08029, 0.8833, 0.05045, 0.8418, 0.02827, 0.7968, 0.01461, 0.75, 0.01, 0.7032, 0.01461, 0.6582, 0.02827, 0.6167, 0.05045, 0.5803, 0.08029, 0.5504, 0.1167, 0.5283, 0.1582, 0.5146, 0.2032, 0.51, 0.25, 0.5146, 0.2968, 0.5283, 0.3418, 0.5504, 0.3833, 0.5803, 0.4197, 0.6167, 0.4496, 0.6582, 0.4717, 0.7032, 0.4854, 0.1582, 0.4717, 0.25, 0.25, 0.2032, 0.4854, 0.2032, 0.4854, 0.25, 0.25, 0.25, 0.49])
me_cone.materials.append(mat_material_002)
me_cone.update()
me_cone_002 = bpy.data.meshes.new('Cone.002')
me_cone_002.from_pydata([(0.0, 1.0, -1.0), (0.1951, 0.9808, -1.0), (0.3827, 0.9239, -1.0), (0.5556, 0.8315, -1.0), (0.7071, 0.7071, -1.0), (0.8315, 0.5556, -1.0), (0.9239, 0.3827, -1.0), (0.9808, 0.1951, -1.0), (1.0, 0.0, -1.0), (0.9808, -0.1951, -1.0), (0.9239, -0.3827, -1.0), (0.8315, -0.5556, -1.0), (0.7071, -0.7071, -1.0), (0.5556, -0.8315, -1.0), (0.3827, -0.9239, -1.0), (0.1951, -0.9808, -1.0), (0.0, -1.0, -1.0), (-0.1951, -0.9808, -1.0), (-0.3827, -0.9239, -1.0), (-0.5556, -0.8315, -1.0), (-0.7071, -0.7071, -1.0), (-0.8315, -0.5556, -1.0), (-0.9239, -0.3827, -1.0), (-0.9808, -0.1951, -1.0), (-1.0, 0.0, -1.0), (-0.9808, 0.1951, -1.0), (-0.9239, 0.3827, -1.0), (-0.8315, 0.5556, -1.0), (-0.7071, 0.7071, -1.0), (-0.5556, 0.8315, -1.0), (-0.3827, 0.9239, -1.0), (-0.1951, 0.9808, -1.0), (0.0, 0.0, 1.0)], [], [(0, 32, 1), (1, 32, 2), (2, 32, 3), (3, 32, 4), (4, 32, 5), (5, 32, 6), (6, 32, 7), (7, 32, 8), (8, 32, 9), (9, 32, 10), (10, 32, 11), (11, 32, 12), (12, 32, 13), (13, 32, 14), (14, 32, 15), (15, 32, 16), (16, 32, 17), (17, 32, 18), (18, 32, 19), (19, 32, 20), (20, 32, 21), (21, 32, 22), (22, 32, 23), (23, 32, 24), (24, 32, 25), (25, 32, 26), (26, 32, 27), (27, 32, 28), (28, 32, 29), (29, 32, 30), (0, 1, 2, 3, 4, 5, 6, 7, 8, 9, 10, 11, 12, 13, 14, 15, 16, 17, 18, 19, 20, 21, 22, 23, 24, 25, 26, 27, 28, 29, 30, 31), (30, 32, 31), (31, 32, 0)])
_uv = me_cone_002.uv_layers.new(name='UVMap')
_uv.uv.foreach_set('vector', [0.25, 0.49, 0.25, 0.25, 0.2968, 0.4854, 0.2968, 0.4854, 0.25, 0.25, 0.3418, 0.4717, 0.3418, 0.4717, 0.25, 0.25, 0.3833, 0.4496, 0.3833, 0.4496, 0.25, 0.25, 0.4197, 0.4197, 0.4197, 0.4197, 0.25, 0.25, 0.4496, 0.3833, 0.4496, 0.3833, 0.25, 0.25, 0.4717, 0.3418, 0.4717, 0.3418, 0.25, 0.25, 0.4854, 0.2968, 0.4854, 0.2968, 0.25, 0.25, 0.49, 0.25, 0.49, 0.25, 0.25, 0.25, 0.4854, 0.2032, 0.4854, 0.2032, 0.25, 0.25, 0.4717, 0.1582, 0.4717, 0.1582, 0.25, 0.25, 0.4496, 0.1167, 0.4496, 0.1167, 0.25, 0.25, 0.4197, 0.08029, 0.4197, 0.08029, 0.25, 0.25, 0.3833, 0.05045, 0.3833, 0.05045, 0.25, 0.25, 0.3418, 0.02827, 0.3418, 0.02827, 0.25, 0.25, 0.2968, 0.01461, 0.2968, 0.01461, 0.25, 0.25, 0.25, 0.01, 0.25, 0.01, 0.25, 0.25, 0.2032, 0.01461, 0.2032, 0.01461, 0.25, 0.25, 0.1582, 0.02827, 0.1582, 0.02827, 0.25, 0.25, 0.1167, 0.05045, 0.1167, 0.05045, 0.25, 0.25, 0.08029, 0.08029, 0.08029, 0.08029, 0.25, 0.25, 0.05045, 0.1167, 0.05045, 0.1167, 0.25, 0.25, 0.02827, 0.1582, 0.02827, 0.1582, 0.25, 0.25, 0.01461, 0.2032, 0.01461, 0.2032, 0.25, 0.25, 0.01, 0.25, 0.01, 0.25, 0.25, 0.25, 0.01461, 0.2968, 0.01461, 0.2968, 0.25, 0.25, 0.02827, 0.3418, 0.02827, 0.3418, 0.25, 0.25, 0.05045, 0.3833, 0.05045, 0.3833, 0.25, 0.25, 0.08029, 0.4197, 0.08029, 0.4197, 0.25, 0.25, 0.1167, 0.4496, 0.1167, 0.4496, 0.25, 0.25, 0.1582, 0.4717, 0.75, 0.49, 0.7968, 0.4854, 0.8418, 0.4717, 0.8833, 0.4496, 0.9197, 0.4197, 0.9496, 0.3833, 0.9717, 0.3418, 0.9854, 0.2968, 0.99, 0.25, 0.9854, 0.2032, 0.9717, 0.1582, 0.9496, 0.1167, 0.9197, 0.08029, 0.8833, 0.05045, 0.8418, 0.02827, 0.7968, 0.01461, 0.75, 0.01, 0.7032, 0.01461, 0.6582, 0.02827, 0.6167, 0.05045, 0.5803, 0.08029, 0.5504, 0.1167, 0.5283, 0.1582, 0.5146, 0.2032, 0.51, 0.25, 0.5146, 0.2968, 0.5283, 0.3418, 0.5504, 0.3833, 0.5803, 0.4197, 0.6167, 0.4496, 0.6582, 0.4717, 0.7032, 0.4854, 0.1582, 0.4717, 0.25, 0.25, 0.2032, 0.4854, 0.2032, 0.4854, 0.25, 0.25, 0.25, 0.49])
me_cone_002.materials.append(mat_material_003)
me_cone_002.update()
me_cone_003 = bpy.data.meshes.new('Cone.003')
me_cone_003.from_pydata([(0.0, 1.0, -1.0), (0.1951, 0.9808, -1.0), (0.3827, 0.9239, -1.0), (0.5556, 0.8315, -1.0), (0.7071, 0.7071, -1.0), (0.8315, 0.5556, -1.0), (0.9239, 0.3827, -1.0), (0.9808, 0.1951, -1.0), (1.0, 0.0, -1.0), (0.9808, -0.1951, -1.0), (0.9239, -0.3827, -1.0), (0.8315, -0.5556, -1.0), (0.7071, -0.7071, -1.0), (0.5556, -0.8315, -1.0), (0.3827, -0.9239, -1.0), (0.1951, -0.9808, -1.0), (0.0, -1.0, -1.0), (-0.1951, -0.9808, -1.0), (-0.3827, -0.9239, -1.0), (-0.5556, -0.8315, -1.0), (-0.7071, -0.7071, -1.0), (-0.8315, -0.5556, -1.0), (-0.9239, -0.3827, -1.0), (-0.9808, -0.1951, -1.0), (-1.0, 0.0, -1.0), (-0.9808, 0.1951, -1.0), (-0.9239, 0.3827, -1.0), (-0.8315, 0.5556, -1.0), (-0.7071, 0.7071, -1.0), (-0.5556, 0.8315, -1.0), (-0.3827, 0.9239, -1.0), (-0.1951, 0.9808, -1.0), (0.0, 0.0, 1.0)], [], [(0, 32, 1), (1, 32, 2), (2, 32, 3), (3, 32, 4), (4, 32, 5), (5, 32, 6), (6, 32, 7), (7, 32, 8), (8, 32, 9), (9, 32, 10), (10, 32, 11), (11, 32, 12), (12, 32, 13), (13, 32, 14), (14, 32, 15), (15, 32, 16), (16, 32, 17), (17, 32, 18), (18, 32, 19), (19, 32, 20), (20, 32, 21), (21, 32, 22), (22, 32, 23), (23, 32, 24), (24, 32, 25), (25, 32, 26), (26, 32, 27), (27, 32, 28), (28, 32, 29), (29, 32, 30), (0, 1, 2, 3, 4, 5, 6, 7, 8, 9, 10, 11, 12, 13, 14, 15, 16, 17, 18, 19, 20, 21, 22, 23, 24, 25, 26, 27, 28, 29, 30, 31), (30, 32, 31), (31, 32, 0)])
_uv = me_cone_003.uv_layers.new(name='UVMap')
_uv.uv.foreach_set('vector', [0.25, 0.49, 0.25, 0.25, 0.2968, 0.4854, 0.2968, 0.4854, 0.25, 0.25, 0.3418, 0.4717, 0.3418, 0.4717, 0.25, 0.25, 0.3833, 0.4496, 0.3833, 0.4496, 0.25, 0.25, 0.4197, 0.4197, 0.4197, 0.4197, 0.25, 0.25, 0.4496, 0.3833, 0.4496, 0.3833, 0.25, 0.25, 0.4717, 0.3418, 0.4717, 0.3418, 0.25, 0.25, 0.4854, 0.2968, 0.4854, 0.2968, 0.25, 0.25, 0.49, 0.25, 0.49, 0.25, 0.25, 0.25, 0.4854, 0.2032, 0.4854, 0.2032, 0.25, 0.25, 0.4717, 0.1582, 0.4717, 0.1582, 0.25, 0.25, 0.4496, 0.1167, 0.4496, 0.1167, 0.25, 0.25, 0.4197, 0.08029, 0.4197, 0.08029, 0.25, 0.25, 0.3833, 0.05045, 0.3833, 0.05045, 0.25, 0.25, 0.3418, 0.02827, 0.3418, 0.02827, 0.25, 0.25, 0.2968, 0.01461, 0.2968, 0.01461, 0.25, 0.25, 0.25, 0.01, 0.25, 0.01, 0.25, 0.25, 0.2032, 0.01461, 0.2032, 0.01461, 0.25, 0.25, 0.1582, 0.02827, 0.1582, 0.02827, 0.25, 0.25, 0.1167, 0.05045, 0.1167, 0.05045, 0.25, 0.25, 0.08029, 0.08029, 0.08029, 0.08029, 0.25, 0.25, 0.05045, 0.1167, 0.05045, 0.1167, 0.25, 0.25, 0.02827, 0.1582, 0.02827, 0.1582, 0.25, 0.25, 0.01461, 0.2032, 0.01461, 0.2032, 0.25, 0.25, 0.01, 0.25, 0.01, 0.25, 0.25, 0.25, 0.01461, 0.2968, 0.01461, 0.2968, 0.25, 0.25, 0.02827, 0.3418, 0.02827, 0.3418, 0.25, 0.25, 0.05045, 0.3833, 0.05045, 0.3833, 0.25, 0.25, 0.08029, 0.4197, 0.08029, 0.4197, 0.25, 0.25, 0.1167, 0.4496, 0.1167, 0.4496, 0.25, 0.25, 0.1582, 0.4717, 0.75, 0.49, 0.7968, 0.4854, 0.8418, 0.4717, 0.8833, 0.4496, 0.9197, 0.4197, 0.9496, 0.3833, 0.9717, 0.3418, 0.9854, 0.2968, 0.99, 0.25, 0.9854, 0.2032, 0.9717, 0.1582, 0.9496, 0.1167, 0.9197, 0.08029, 0.8833, 0.05045, 0.8418, 0.02827, 0.7968, 0.01461, 0.75, 0.01, 0.7032, 0.01461, 0.6582, 0.02827, 0.6167, 0.05045, 0.5803, 0.08029, 0.5504, 0.1167, 0.5283, 0.1582, 0.5146, 0.2032, 0.51, 0.25, 0.5146, 0.2968, 0.5283, 0.3418, 0.5504, 0.3833, 0.5803, 0.4197, 0.6167, 0.4496, 0.6582, 0.4717, 0.7032, 0.4854, 0.1582, 0.4717, 0.25, 0.25, 0.2032, 0.4854, 0.2032, 0.4854, 0.25, 0.25, 0.25, 0.49])
me_cone_003.materials.append(mat_material_004)
me_cone_003.update()
me_cube_001 = bpy.data.meshes.new('Cube.001')
me_cube_001.from_pydata([(-1.0, -1.0, -1.0), (-1.0, -1.0, 1.0), (-1.0, 1.0, -1.0), (-1.0, 1.0, 1.0), (1.0, -1.0, -1.0), (1.0, -1.0, 1.0), (1.0, 1.0, -1.0), (1.0, 1.0, 1.0)], [], [(0, 1, 3, 2), (2, 3, 7, 6), (6, 7, 5, 4), (4, 5, 1, 0), (2, 6, 4, 0), (7, 3, 1, 5)])
_uv = me_cube_001.uv_layers.new(name='UVMap')
_uv.uv.foreach_set('vector', [0.375, 0.0, 0.625, 0.0, 0.625, 0.25, 0.375, 0.25, 0.375, 0.25, 0.625, 0.25, 0.625, 0.5, 0.375, 0.5, 0.375, 0.5, 0.625, 0.5, 0.625, 0.75, 0.375, 0.75, 0.375, 0.75, 0.625, 0.75, 0.625, 1.0, 0.375, 1.0, 0.125, 0.5, 0.375, 0.5, 0.375, 0.75, 0.125, 0.75, 0.625, 0.5, 0.875, 0.5, 0.875, 0.75, 0.625, 0.75])
me_cube_001.update()
me_cube_008 = bpy.data.meshes.new('Cube.008')
me_cube_008.from_pydata([(-1.0, -1.0, -1.0), (-1.0, -1.0, 1.0), (-1.0, 1.0, -1.0), (-1.0, 1.0, 1.0), (1.0, -1.0, -1.0), (1.0, -1.0, 1.0), (1.0, 1.0, -1.0), (1.0, 1.0, 1.0)], [], [(0, 1, 3, 2), (2, 3, 7, 6), (6, 7, 5, 4), (4, 5, 1, 0), (2, 6, 4, 0), (7, 3, 1, 5)])
_uv = me_cube_008.uv_layers.new(name='UVMap')
_uv.uv.foreach_set('vector', [0.375, 0.0, 0.625, 0.0, 0.625, 0.25, 0.375, 0.25, 0.375, 0.25, 0.625, 0.25, 0.625, 0.5, 0.375, 0.5, 0.375, 0.5, 0.625, 0.5, 0.625, 0.75, 0.375, 0.75, 0.375, 0.75, 0.625, 0.75, 0.625, 1.0, 0.375, 1.0, 0.125, 0.5, 0.375, 0.5, 0.375, 0.75, 0.125, 0.75, 0.625, 0.5, 0.875, 0.5, 0.875, 0.75, 0.625, 0.75])
me_cube_008.update()
me_cube_018 = bpy.data.meshes.new('Cube.018')
me_cube_018.from_pydata([(-1.0, -1.0, -1.0), (-1.0, -1.0, 1.0), (-1.0, 1.0, -1.0), (-1.0, 1.0, 1.0), (1.0, -1.0, -1.0), (1.0, -1.0, 1.0), (1.0, 1.0, -1.0), (1.0, 1.0, 1.0)], [], [(0, 1, 3, 2), (2, 3, 7, 6), (6, 7, 5, 4), (4, 5, 1, 0), (2, 6, 4, 0), (7, 3, 1, 5)])
_uv = me_cube_018.uv_layers.new(name='UVMap')
_uv.uv.foreach_set('vector', [0.375, 0.0, 0.625, 0.0, 0.625, 0.25, 0.375, 0.25, 0.375, 0.25, 0.625, 0.25, 0.625, 0.5, 0.375, 0.5, 0.375, 0.5, 0.625, 0.5, 0.625, 0.75, 0.375, 0.75, 0.375, 0.75, 0.625, 0.75, 0.625, 1.0, 0.375, 1.0, 0.125, 0.5, 0.375, 0.5, 0.375, 0.75, 0.125, 0.75, 0.625, 0.5, 0.875, 0.5, 0.875, 0.75, 0.625, 0.75])
me_cube_018.update()
me_cube_019 = bpy.data.meshes.new('Cube.019')
me_cube_019.from_pydata([(-1.0, -1.0, -1.0), (-1.0, -1.0, 1.0), (-1.0, 1.0, -1.0), (-1.0, 1.0, 1.0), (1.0, -1.0, -1.0), (1.0, -1.0, 1.0), (1.0, 1.0, -1.0), (1.0, 1.0, 1.0)], [], [(0, 1, 3, 2), (2, 3, 7, 6), (6, 7, 5, 4), (4, 5, 1, 0), (2, 6, 4, 0), (7, 3, 1, 5)])
_uv = me_cube_019.uv_layers.new(name='UVMap')
_uv.uv.foreach_set('vector', [0.375, 0.0, 0.625, 0.0, 0.625, 0.25, 0.375, 0.25, 0.375, 0.25, 0.625, 0.25, 0.625, 0.5, 0.375, 0.5, 0.375, 0.5, 0.625, 0.5, 0.625, 0.75, 0.375, 0.75, 0.375, 0.75, 0.625, 0.75, 0.625, 1.0, 0.375, 1.0, 0.125, 0.5, 0.375, 0.5, 0.375, 0.75, 0.125, 0.75, 0.625, 0.5, 0.875, 0.5, 0.875, 0.75, 0.625, 0.75])
me_cube_019.update()
me_cube_020 = bpy.data.meshes.new('Cube.020')
me_cube_020.from_pydata([(-1.0, -1.0, -1.0), (-1.0, -1.0, 1.0), (-1.0, 1.0, -1.0), (-1.0, 1.0, 1.0), (1.0, -1.0, -1.0), (1.0, -1.0, 1.0), (1.0, 1.0, -1.0), (1.0, 1.0, 1.0)], [], [(0, 1, 3, 2), (2, 3, 7, 6), (6, 7, 5, 4), (4, 5, 1, 0), (2, 6, 4, 0), (7, 3, 1, 5)])
_uv = me_cube_020.uv_layers.new(name='UVMap')
_uv.uv.foreach_set('vector', [0.375, 0.0, 0.625, 0.0, 0.625, 0.25, 0.375, 0.25, 0.375, 0.25, 0.625, 0.25, 0.625, 0.5, 0.375, 0.5, 0.375, 0.5, 0.625, 0.5, 0.625, 0.75, 0.375, 0.75, 0.375, 0.75, 0.625, 0.75, 0.625, 1.0, 0.375, 1.0, 0.125, 0.5, 0.375, 0.5, 0.375, 0.75, 0.125, 0.75, 0.625, 0.5, 0.875, 0.5, 0.875, 0.75, 0.625, 0.75])
me_cube_020.update()
me_cube_021 = bpy.data.meshes.new('Cube.021')
me_cube_021.from_pydata([(-1.0, -1.0, -1.0), (-1.0, -1.0, 1.0), (-1.0, 1.0, -1.0), (-1.0, 1.0, 1.0), (1.0, -1.0, -1.0), (1.0, -1.0, 1.0), (1.0, 1.0, -1.0), (1.0, 1.0, 1.0)], [], [(0, 1, 3, 2), (2, 3, 7, 6), (6, 7, 5, 4), (4, 5, 1, 0), (2, 6, 4, 0), (7, 3, 1, 5)])
_uv = me_cube_021.uv_layers.new(name='UVMap')
_uv.uv.foreach_set('vector', [0.375, 0.0, 0.625, 0.0, 0.625, 0.25, 0.375, 0.25, 0.375, 0.25, 0.625, 0.25, 0.625, 0.5, 0.375, 0.5, 0.375, 0.5, 0.625, 0.5, 0.625, 0.75, 0.375, 0.75, 0.375, 0.75, 0.625, 0.75, 0.625, 1.0, 0.375, 1.0, 0.125, 0.5, 0.375, 0.5, 0.375, 0.75, 0.125, 0.75, 0.625, 0.5, 0.875, 0.5, 0.875, 0.75, 0.625, 0.75])
me_cube_021.update()
me_cube_022 = bpy.data.meshes.new('Cube.022')
me_cube_022.from_pydata([(-1.0, -1.0, -1.0), (-1.0, -1.0, 1.0), (-1.0, 1.0, -1.0), (-1.0, 1.0, 1.0), (1.0, -1.0, -1.0), (1.0, -1.0, 1.0), (1.0, 1.0, -1.0), (1.0, 1.0, 1.0)], [], [(0, 1, 3, 2), (2, 3, 7, 6), (6, 7, 5, 4), (4, 5, 1, 0), (2, 6, 4, 0), (7, 3, 1, 5)])
_uv = me_cube_022.uv_layers.new(name='UVMap')
_uv.uv.foreach_set('vector', [0.375, 0.0, 0.625, 0.0, 0.625, 0.25, 0.375, 0.25, 0.375, 0.25, 0.625, 0.25, 0.625, 0.5, 0.375, 0.5, 0.375, 0.5, 0.625, 0.5, 0.625, 0.75, 0.375, 0.75, 0.375, 0.75, 0.625, 0.75, 0.625, 1.0, 0.375, 1.0, 0.125, 0.5, 0.375, 0.5, 0.375, 0.75, 0.125, 0.75, 0.625, 0.5, 0.875, 0.5, 0.875, 0.75, 0.625, 0.75])
me_cube_022.update()
me_cube_024 = bpy.data.meshes.new('Cube.024')
me_cube_024.from_pydata([(-1.0, -1.0, -1.0), (-1.0, -1.0, 1.0), (-1.0, 1.0, -1.0), (-1.0, 1.0, 1.0), (1.0, -1.0, -1.0), (1.0, -1.0, 1.0), (1.0, 1.0, -1.0), (1.0, 1.0, 1.0)], [], [(0, 1, 3, 2), (2, 3, 7, 6), (6, 7, 5, 4), (4, 5, 1, 0), (2, 6, 4, 0), (7, 3, 1, 5)])
_uv = me_cube_024.uv_layers.new(name='UVMap')
_uv.uv.foreach_set('vector', [0.375, 0.0, 0.625, 0.0, 0.625, 0.25, 0.375, 0.25, 0.375, 0.25, 0.625, 0.25, 0.625, 0.5, 0.375, 0.5, 0.375, 0.5, 0.625, 0.5, 0.625, 0.75, 0.375, 0.75, 0.375, 0.75, 0.625, 0.75, 0.625, 1.0, 0.375, 1.0, 0.125, 0.5, 0.375, 0.5, 0.375, 0.75, 0.125, 0.75, 0.625, 0.5, 0.875, 0.5, 0.875, 0.75, 0.625, 0.75])
me_cube_024.materials.append(mat_material_005)
me_cube_024.update()
me_cube_025 = bpy.data.meshes.new('Cube.025')
me_cube_025.from_pydata([(-1.0, -1.0, -1.0), (-1.0, -1.0, 1.0), (-1.0, 1.0, -1.0), (-1.0, 1.0, 1.0), (1.0, -1.0, -1.0), (1.0, -1.0, 1.0), (1.0, 1.0, -1.0), (1.0, 1.0, 1.0)], [], [(0, 1, 3, 2), (2, 3, 7, 6), (6, 7, 5, 4), (4, 5, 1, 0), (2, 6, 4, 0), (7, 3, 1, 5)])
_uv = me_cube_025.uv_layers.new(name='UVMap')
_uv.uv.foreach_set('vector', [0.375, 0.0, 0.625, 0.0, 0.625, 0.25, 0.375, 0.25, 0.375, 0.25, 0.625, 0.25, 0.625, 0.5, 0.375, 0.5, 0.375, 0.5, 0.625, 0.5, 0.625, 0.75, 0.375, 0.75, 0.375, 0.75, 0.625, 0.75, 0.625, 1.0, 0.375, 1.0, 0.125, 0.5, 0.375, 0.5, 0.375, 0.75, 0.125, 0.75, 0.625, 0.5, 0.875, 0.5, 0.875, 0.75, 0.625, 0.75])
me_cube_025.materials.append(mat_material_006)
me_cube_025.update()

# ---- objects
ob_cube = bpy.data.objects.new('Cube', me_cube)
ob_light = bpy.data.objects.new('Light', light_light)
ob_camera = bpy.data.objects.new('Camera', cam_camera)
ob_cube_002 = bpy.data.objects.new('Cube.002', me_cube_002)
ob_cylinder = bpy.data.objects.new('Cylinder', me_cylinder)
ob_cylinder_001 = bpy.data.objects.new('Cylinder.001', me_cylinder_001)
ob_cube_003 = bpy.data.objects.new('Cube.003', me_cube_003)
ob_cube_004 = bpy.data.objects.new('Cube.004', me_cube_004)
ob_cube_005 = bpy.data.objects.new('Cube.005', me_cube_005)
ob_cube_006 = bpy.data.objects.new('Cube.006', me_cube_006)
ob_cube_007 = bpy.data.objects.new('Cube.007', me_cube_007)
ob_cube_009 = bpy.data.objects.new('Cube.009', me_cube_009)
ob_cube_010 = bpy.data.objects.new('Cube.010', me_cube_010)
ob_cube_011 = bpy.data.objects.new('Cube.011', me_cube_011)
ob_cube_012 = bpy.data.objects.new('Cube.012', me_cube_012)
ob_cube_013 = bpy.data.objects.new('Cube.013', me_cube_013)
ob_cube_014 = bpy.data.objects.new('Cube.014', me_cube_014)
ob_cube_008 = bpy.data.objects.new('Cube.008', me_cube_015)
ob_cube_015 = bpy.data.objects.new('Cube.015', me_cube_016)
ob_cube_016 = bpy.data.objects.new('Cube.016', me_cube_017)
ob_cone = bpy.data.objects.new('Cone', me_cone)
ob_cone_001 = bpy.data.objects.new('Cone.001', me_cone_002)
ob_cone_002 = bpy.data.objects.new('Cone.002', me_cone_003)
ob_cube_001 = bpy.data.objects.new('Cube.001', me_cube_001)
ob_cube_017 = bpy.data.objects.new('Cube.017', me_cube_008)
ob_cube_018 = bpy.data.objects.new('Cube.018', me_cube_018)
ob_cube_019 = bpy.data.objects.new('Cube.019', me_cube_019)
ob_cube_020 = bpy.data.objects.new('Cube.020', me_cube_020)
ob_cube_021 = bpy.data.objects.new('Cube.021', me_cube_021)
ob_cube_022 = bpy.data.objects.new('Cube.022', me_cube_022)
ob_cube_023 = bpy.data.objects.new('Cube.023', me_cube_024)
ob_cube_024 = bpy.data.objects.new('Cube.024', me_cube_025)

# ---- transforms, parenting, visibility, modifiers, constraints
ob_cube.location = (0.0, 0.0, 0.0)
ob_cube.scale = (50.0, 25.0, 1.0)
ob_cube.lock_rotations_4d = False
ob_cube.empty_display_type = 'ARROWS'
ob_cube.lineart.crease_threshold = 0.0
_m = ob_cube.modifiers.new('Boolean', 'BOOLEAN')
_m.object = ob_cube_005
_m.operation = 'UNION'
_m = ob_cube.modifiers.new('Boolean.001', 'BOOLEAN')
_m.object = ob_cube_009
_m.operation = 'UNION'
_m = ob_cube.modifiers.new('Boolean.002', 'BOOLEAN')
_m.operation = 'UNION'
_m = ob_cube.modifiers.new('Boolean.003', 'BOOLEAN')
_m.object = ob_cube_011
_m.operation = 'UNION'
_m = ob_cube.modifiers.new('Boolean.004', 'BOOLEAN')
_m.object = ob_cube_010
_m.operation = 'UNION'
_m = ob_cube.modifiers.new('Boolean.005', 'BOOLEAN')
_m.object = ob_cube_012
_m.operation = 'UNION'
_m = ob_cube.modifiers.new('Boolean.006', 'BOOLEAN')
_m.object = ob_cube_014
_m.operation = 'UNION'
_m = ob_cube.modifiers.new('Boolean.007', 'BOOLEAN')
_m.object = ob_cube_008
_m.operation = 'UNION'
_m = ob_cube.modifiers.new('Boolean.008', 'BOOLEAN')
_m.object = ob_cube_013
_m.operation = 'UNION'
_m = ob_cube.modifiers.new('Boolean.009', 'BOOLEAN')
_m.object = ob_cube_014
_m.operation = 'UNION'
ob_light.location = (4.076, 1.005, 5.904)
ob_light.rotation_euler = (0.6503, 0.05522, 1.866)
ob_light.lock_rotations_4d = False
ob_light.empty_display_type = 'ARROWS'
ob_light.color = (0.0, 0.0, 0.0, 0.0)
ob_light.lineart.crease_threshold = 0.0
ob_camera.location = (7.359, -6.926, 4.958)
ob_camera.rotation_euler = (1.109, 0.0, 0.8149)
ob_camera.lock_rotations_4d = False
ob_camera.empty_display_type = 'ARROWS'
ob_camera.color = (0.0, 0.0, 0.0, 0.0)
ob_camera.display_type = 'WIRE'
ob_camera.lineart.crease_threshold = 0.0
ob_cube_002.location = (0.0, 26.0, 4.0)
ob_cube_002.scale = (50.0, 1.0, 5.0)
ob_cylinder.location = (-50.0, 0.0, 4.0)
ob_cylinder.scale = (27.0, 27.0, 5.0)
_m = ob_cylinder.modifiers.new('Boolean', 'BOOLEAN')
_m.object = ob_cylinder_001
_m = ob_cylinder.modifiers.new('Boolean.001', 'BOOLEAN')
_m.object = ob_cube_003
_m = ob_cylinder.modifiers.new('Boolean.002', 'BOOLEAN')
_m.object = ob_cube_004
_m = ob_cylinder.modifiers.new('Boolean.003', 'BOOLEAN')
_m.object = ob_cube_015
_m.operation = 'UNION'
_m = ob_cylinder.modifiers.new('Boolean.004', 'BOOLEAN')
_m.object = ob_cube_002
_m.operation = 'UNION'
_m = ob_cylinder.modifiers.new('Boolean.005', 'BOOLEAN')
_m.object = ob_cube_016
_m.operation = 'UNION'
_m = ob_cylinder.modifiers.new('Boolean.006', 'BOOLEAN')
_m.object = ob_cube_018
_m.operation = 'UNION'
_m = ob_cylinder.modifiers.new('Boolean.007', 'BOOLEAN')
_m.object = ob_cube_017
_m.operation = 'UNION'
_m = ob_cylinder.modifiers.new('Boolean.008', 'BOOLEAN')
_m.object = ob_cube_020
_m.operation = 'UNION'
_m = ob_cylinder.modifiers.new('Boolean.009', 'BOOLEAN')
_m.object = ob_cube_019
_m.operation = 'UNION'
_m = ob_cylinder.modifiers.new('Boolean.010', 'BOOLEAN')
_m.object = ob_cube_021
_m = ob_cylinder.modifiers.new('Boolean.011', 'BOOLEAN')
_m.object = ob_cube_022
ob_cylinder_001.location = (-45.0, 0.0, 4.0)
ob_cylinder_001.scale = (30.0, 25.0, 5.0)
ob_cube_003.location = (-39.0, -24.0, 4.0)
ob_cube_003.scale = (6.0, 1.0, 5.0)
ob_cube_004.location = (-39.0, 24.0, 4.0)
ob_cube_004.scale = (6.0, 1.0, 5.0)
ob_cube_005.location = (-53.69, 0.0, 0.0)
ob_cube_005.scale = (6.929, 24.74, 1.0)
ob_cube_006.location = (-50.61, 0.0, 0.0)
ob_cube_006.scale = (2.222, 25.79, 1.0)
ob_cube_007.location = (-60.45, 0.0, 0.0)
ob_cube_007.scale = (3.636, 23.24, 1.0)
ob_cube_009.location = (-63.31, 0.0, 0.0)
ob_cube_009.scale = (3.636, 20.53, 1.0)
ob_cube_010.location = (-72.31, 0.0, 0.0)
ob_cube_010.scale = (3.636, 5.959, 1.0)
ob_cube_011.location = (-68.78, 0.0, 0.0)
ob_cube_011.scale = (3.636, 14.49, 1.0)
ob_cube_012.location = (-70.67, 0.0, 0.0)
ob_cube_012.scale = (3.636, 10.38, 1.0)
ob_cube_013.location = (-60.31, -16.43, 0.0)
ob_cube_013.scale = (3.636, -5.379, 1.0)
ob_cube_014.location = (-65.79, 0.0, 0.0)
ob_cube_014.scale = (3.636, 17.03, 1.0)
ob_cube_008.location = (-60.31, 16.5, 0.0)
ob_cube_008.scale = (3.636, -5.379, 1.0)
ob_cube_015.location = (0.0, -26.0, 4.0)
ob_cube_015.scale = (50.0, 1.0, 5.0)
ob_cube_016.location = (51.0, 0.0, 4.0)
ob_cube_016.scale = (1.0, 27.0, 5.0)
ob_cone.location = (60.0, 0.0, 4.0)
ob_cone.rotation_euler = (0.0, -1.571, 0.0)
ob_cone.scale = (10.0, 10.0, 10.0)
ob_cone_001.location = (60.0, 22.5, 4.0)
ob_cone_001.rotation_euler = (0.0, -1.571, 0.0)
ob_cone_001.scale = (10.0, 10.0, 10.0)
_m = ob_cone_001.modifiers.new('Boolean', 'BOOLEAN')
ob_cone_002.location = (60.0, -22.5, 4.0)
ob_cone_002.rotation_euler = (0.0, -1.571, 0.0)
ob_cone_002.scale = (10.0, 10.0, 10.0)
_m = ob_cone_002.modifiers.new('Boolean', 'BOOLEAN')
ob_cube_001.location = (45.61, 0.0, 4.009)
ob_cube_001.scale = (10.0, 50.0, 5.0)
ob_cube_017.location = (5.0, 15.0, 4.0)
ob_cube_017.scale = (1.0, 10.0, 5.0)
ob_cube_018.location = (5.0, -15.0, 4.0)
ob_cube_018.scale = (1.0, 10.0, 5.0)
ob_cube_019.location = (-40.0, 15.0, 4.0)
ob_cube_019.scale = (1.0, 10.0, 5.0)
ob_cube_020.location = (-40.0, -15.0, 4.0)
ob_cube_020.scale = (1.0, 10.0, 5.0)
ob_cube_021.location = (-17.5, -26.0, 4.75)
ob_cube_021.scale = (12.56, 1.0, 2.0)
ob_cube_022.location = (-17.5, 26.0, 4.75)
ob_cube_022.scale = (12.56, 1.0, 2.0)
ob_cube_023.location = (-17.5, 26.5, 4.75)
ob_cube_023.scale = (12.56, 0.5, 2.0)
ob_cube_024.location = (-17.5, -26.5, 4.75)
ob_cube_024.scale = (12.56, 0.5, 2.0)

# ---- collection membership
col_collection.objects.link(ob_cube)
col_collection.objects.link(ob_light)
col_collection.objects.link(ob_camera)
col_collection.objects.link(ob_cube_002)
col_collection.objects.link(ob_cylinder)
col_collection.objects.link(ob_cylinder_001)
col_collection.objects.link(ob_cube_003)
col_collection.objects.link(ob_cube_004)
col_collection.objects.link(ob_cube_005)
col_collection.objects.link(ob_cube_006)
col_collection.objects.link(ob_cube_007)
col_collection.objects.link(ob_cube_009)
col_collection.objects.link(ob_cube_010)
col_collection.objects.link(ob_cube_011)
col_collection.objects.link(ob_cube_012)
col_collection.objects.link(ob_cube_013)
col_collection.objects.link(ob_cube_014)
col_collection.objects.link(ob_cube_008)
col_collection.objects.link(ob_cube_015)
col_collection.objects.link(ob_cube_016)
col_collection.objects.link(ob_cone)
col_collection.objects.link(ob_cone_001)
col_collection.objects.link(ob_cone_002)
col_collection.objects.link(ob_cube_001)
col_collection.objects.link(ob_cube_017)
col_collection.objects.link(ob_cube_018)
col_collection.objects.link(ob_cube_019)
col_collection.objects.link(ob_cube_020)
col_collection.objects.link(ob_cube_021)
col_collection.objects.link(ob_cube_022)
col_collection.objects.link(ob_cube_023)
col_collection.objects.link(ob_cube_024)

# ---- scene / render settings (as saved in the file)
scene.camera = ob_camera
scene.frame_start = 1; scene.frame_end = 250; scene.frame_set(179)
scene.render.engine = 'BLENDER_EEVEE_NEXT'
bpy.context.view_layer.update()
